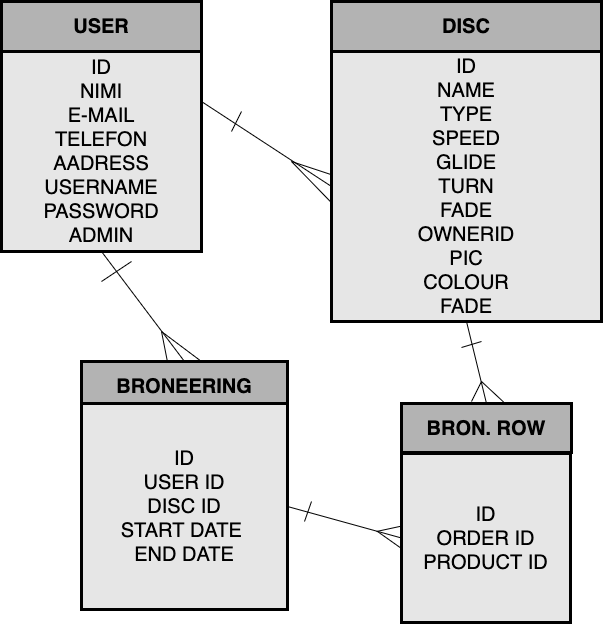

The diagram above was exported from draw.io. Its source (the exported page's mxGraphModel, read from the mxfile embedded in the PNG):
<mxGraphModel dx="866" dy="581" grid="1" gridSize="10" guides="1" tooltips="1" connect="1" arrows="1" fold="1" page="1" pageScale="1" pageWidth="827" pageHeight="1169" math="0" shadow="0">
  <root>
    <mxCell id="0" />
    <mxCell id="1" parent="0" />
    <mxCell id="hdm1oDjb8zvhViCLzo8y-28" value="ID&lt;br&gt;NIMI&lt;br&gt;E-MAIL&lt;br&gt;TELEFON&lt;br&gt;AADRESS&lt;br&gt;USERNAME&lt;br&gt;PASSWORD&lt;br&gt;ADMIN" style="whiteSpace=wrap;html=1;aspect=fixed;rounded=0;fontSize=20;strokeColor=default;strokeWidth=3;fillColor=#E6E6E6;" parent="1" vertex="1">
      <mxGeometry x="120" y="130" width="200" height="200" as="geometry" />
    </mxCell>
    <mxCell id="hdm1oDjb8zvhViCLzo8y-29" value="ID&lt;br&gt;NAME&lt;br&gt;TYPE&lt;br&gt;SPEED&lt;br&gt;GLIDE&lt;br&gt;TURN&lt;br&gt;FADE&lt;br&gt;OWNERID&lt;br&gt;PIC&lt;br&gt;COLOUR&lt;br&gt;FADE" style="whiteSpace=wrap;html=1;aspect=fixed;rounded=0;fontSize=20;strokeColor=default;strokeWidth=3;fillColor=#E6E6E6;" parent="1" vertex="1">
      <mxGeometry x="450" y="130" width="270" height="270" as="geometry" />
    </mxCell>
    <mxCell id="hdm1oDjb8zvhViCLzo8y-30" value="&lt;b&gt;DISC&lt;/b&gt;" style="rounded=0;whiteSpace=wrap;html=1;fontSize=20;strokeColor=default;strokeWidth=3;fillColor=#B3B3B3;" parent="1" vertex="1">
      <mxGeometry x="450" y="80" width="270" height="50" as="geometry" />
    </mxCell>
    <mxCell id="hdm1oDjb8zvhViCLzo8y-31" value="&lt;b&gt;USER&lt;/b&gt;" style="rounded=0;whiteSpace=wrap;html=1;fontSize=20;strokeColor=default;strokeWidth=3;fillColor=#B3B3B3;" parent="1" vertex="1">
      <mxGeometry x="120" y="80" width="200" height="50" as="geometry" />
    </mxCell>
    <mxCell id="hdm1oDjb8zvhViCLzo8y-32" value="&lt;b&gt;BRONEERING&lt;/b&gt;" style="rounded=0;whiteSpace=wrap;html=1;fontSize=20;strokeColor=default;strokeWidth=3;fillColor=#B3B3B3;" parent="1" vertex="1">
      <mxGeometry x="200" y="440" width="206" height="50" as="geometry" />
    </mxCell>
    <mxCell id="hdm1oDjb8zvhViCLzo8y-33" value="ID&lt;br&gt;USER ID&lt;br&gt;DISC ID&lt;br&gt;START DATE&amp;nbsp;&lt;br&gt;END DATE" style="whiteSpace=wrap;html=1;aspect=fixed;rounded=0;fontSize=20;strokeColor=default;strokeWidth=3;fillColor=#E6E6E6;" parent="1" vertex="1">
      <mxGeometry x="200" y="482" width="206" height="206" as="geometry" />
    </mxCell>
    <mxCell id="hdm1oDjb8zvhViCLzo8y-35" value="" style="endArrow=none;html=1;rounded=0;fontSize=20;entryX=0.5;entryY=1;entryDx=0;entryDy=0;exitX=0.5;exitY=0;exitDx=0;exitDy=0;" parent="1" source="hdm1oDjb8zvhViCLzo8y-32" target="hdm1oDjb8zvhViCLzo8y-28" edge="1">
      <mxGeometry width="50" height="50" relative="1" as="geometry">
        <mxPoint x="430" y="470" as="sourcePoint" />
        <mxPoint x="480" y="420" as="targetPoint" />
      </mxGeometry>
    </mxCell>
    <mxCell id="hdm1oDjb8zvhViCLzo8y-36" value="" style="endArrow=none;html=1;rounded=0;fontSize=20;exitX=0.417;exitY=0;exitDx=0;exitDy=0;exitPerimeter=0;" parent="1" source="hdm1oDjb8zvhViCLzo8y-32" edge="1">
      <mxGeometry width="50" height="50" relative="1" as="geometry">
        <mxPoint x="430" y="470" as="sourcePoint" />
        <mxPoint x="280" y="410" as="targetPoint" />
      </mxGeometry>
    </mxCell>
    <mxCell id="hdm1oDjb8zvhViCLzo8y-37" value="" style="endArrow=none;html=1;rounded=0;fontSize=20;" parent="1" edge="1">
      <mxGeometry width="50" height="50" relative="1" as="geometry">
        <mxPoint x="280" y="410" as="sourcePoint" />
        <mxPoint x="320" y="440" as="targetPoint" />
      </mxGeometry>
    </mxCell>
    <mxCell id="hdm1oDjb8zvhViCLzo8y-38" value="" style="endArrow=none;html=1;rounded=0;fontSize=20;" parent="1" edge="1">
      <mxGeometry width="50" height="50" relative="1" as="geometry">
        <mxPoint x="220" y="360" as="sourcePoint" />
        <mxPoint x="250" y="340" as="targetPoint" />
      </mxGeometry>
    </mxCell>
    <mxCell id="hdm1oDjb8zvhViCLzo8y-39" value="" style="endArrow=none;html=1;rounded=0;fontSize=20;exitX=1;exitY=0.25;exitDx=0;exitDy=0;entryX=0;entryY=0.5;entryDx=0;entryDy=0;" parent="1" source="hdm1oDjb8zvhViCLzo8y-28" target="hdm1oDjb8zvhViCLzo8y-29" edge="1">
      <mxGeometry width="50" height="50" relative="1" as="geometry">
        <mxPoint x="430" y="470" as="sourcePoint" />
        <mxPoint x="480" y="420" as="targetPoint" />
      </mxGeometry>
    </mxCell>
    <mxCell id="hdm1oDjb8zvhViCLzo8y-40" value="" style="endArrow=none;html=1;rounded=0;fontSize=20;" parent="1" edge="1">
      <mxGeometry width="50" height="50" relative="1" as="geometry">
        <mxPoint x="350" y="210" as="sourcePoint" />
        <mxPoint x="360" y="190" as="targetPoint" />
      </mxGeometry>
    </mxCell>
    <mxCell id="hdm1oDjb8zvhViCLzo8y-41" value="" style="endArrow=none;html=1;rounded=0;fontSize=20;entryX=-0.004;entryY=0.556;entryDx=0;entryDy=0;entryPerimeter=0;" parent="1" target="hdm1oDjb8zvhViCLzo8y-29" edge="1">
      <mxGeometry width="50" height="50" relative="1" as="geometry">
        <mxPoint x="410" y="240" as="sourcePoint" />
        <mxPoint x="480" y="240" as="targetPoint" />
      </mxGeometry>
    </mxCell>
    <mxCell id="hdm1oDjb8zvhViCLzo8y-42" value="" style="endArrow=none;html=1;rounded=0;fontSize=20;exitX=0.002;exitY=0.457;exitDx=0;exitDy=0;exitPerimeter=0;" parent="1" source="hdm1oDjb8zvhViCLzo8y-29" edge="1">
      <mxGeometry width="50" height="50" relative="1" as="geometry">
        <mxPoint x="360" y="290" as="sourcePoint" />
        <mxPoint x="410" y="240" as="targetPoint" />
      </mxGeometry>
    </mxCell>
    <mxCell id="wlgpojVKbicuPUMfPsMh-2" value="&lt;b&gt;BRON. ROW&lt;/b&gt;" style="rounded=0;whiteSpace=wrap;html=1;fontSize=20;strokeColor=default;strokeWidth=3;fillColor=#B3B3B3;" vertex="1" parent="1">
      <mxGeometry x="520" y="482" width="170" height="49" as="geometry" />
    </mxCell>
    <mxCell id="wlgpojVKbicuPUMfPsMh-3" value="ID&lt;br&gt;ORDER ID&lt;br&gt;PRODUCT ID&lt;br&gt;" style="whiteSpace=wrap;html=1;aspect=fixed;rounded=0;fontSize=20;strokeColor=default;strokeWidth=3;fillColor=#E6E6E6;" vertex="1" parent="1">
      <mxGeometry x="520" y="532" width="169" height="169" as="geometry" />
    </mxCell>
    <mxCell id="wlgpojVKbicuPUMfPsMh-6" style="edgeStyle=orthogonalEdgeStyle;rounded=0;orthogonalLoop=1;jettySize=auto;html=1;exitX=0.5;exitY=1;exitDx=0;exitDy=0;" edge="1" parent="1" source="wlgpojVKbicuPUMfPsMh-3" target="wlgpojVKbicuPUMfPsMh-3">
      <mxGeometry relative="1" as="geometry" />
    </mxCell>
    <mxCell id="wlgpojVKbicuPUMfPsMh-9" value="" style="endArrow=none;html=1;rounded=0;entryX=0;entryY=0.5;entryDx=0;entryDy=0;exitX=1;exitY=0.5;exitDx=0;exitDy=0;" edge="1" parent="1" source="hdm1oDjb8zvhViCLzo8y-33" target="wlgpojVKbicuPUMfPsMh-3">
      <mxGeometry width="50" height="50" relative="1" as="geometry">
        <mxPoint x="390" y="630" as="sourcePoint" />
        <mxPoint x="440" y="580" as="targetPoint" />
      </mxGeometry>
    </mxCell>
    <mxCell id="wlgpojVKbicuPUMfPsMh-10" value="" style="endArrow=none;html=1;rounded=0;entryX=-0.002;entryY=0.43;entryDx=0;entryDy=0;entryPerimeter=0;targetPerimeterSpacing=0;" edge="1" parent="1" target="wlgpojVKbicuPUMfPsMh-3">
      <mxGeometry width="50" height="50" relative="1" as="geometry">
        <mxPoint x="495" y="610" as="sourcePoint" />
        <mxPoint x="440" y="580" as="targetPoint" />
      </mxGeometry>
    </mxCell>
    <mxCell id="wlgpojVKbicuPUMfPsMh-11" value="" style="endArrow=none;html=1;rounded=0;targetPerimeterSpacing=0;exitX=-0.006;exitY=0.558;exitDx=0;exitDy=0;exitPerimeter=0;" edge="1" parent="1" source="wlgpojVKbicuPUMfPsMh-3">
      <mxGeometry width="50" height="50" relative="1" as="geometry">
        <mxPoint x="390" y="640" as="sourcePoint" />
        <mxPoint x="496" y="610" as="targetPoint" />
      </mxGeometry>
    </mxCell>
    <mxCell id="wlgpojVKbicuPUMfPsMh-12" value="" style="endArrow=none;html=1;rounded=0;targetPerimeterSpacing=0;entryX=0.5;entryY=1;entryDx=0;entryDy=0;exitX=0.5;exitY=0;exitDx=0;exitDy=0;" edge="1" parent="1" source="wlgpojVKbicuPUMfPsMh-2" target="hdm1oDjb8zvhViCLzo8y-29">
      <mxGeometry width="50" height="50" relative="1" as="geometry">
        <mxPoint x="390" y="640" as="sourcePoint" />
        <mxPoint x="440" y="590" as="targetPoint" />
      </mxGeometry>
    </mxCell>
    <mxCell id="wlgpojVKbicuPUMfPsMh-13" value="" style="endArrow=none;html=1;rounded=0;targetPerimeterSpacing=0;" edge="1" parent="1">
      <mxGeometry width="50" height="50" relative="1" as="geometry">
        <mxPoint x="590" y="480" as="sourcePoint" />
        <mxPoint x="600" y="460" as="targetPoint" />
      </mxGeometry>
    </mxCell>
    <mxCell id="wlgpojVKbicuPUMfPsMh-14" value="" style="endArrow=none;html=1;rounded=0;targetPerimeterSpacing=0;exitX=0.606;exitY=-0.012;exitDx=0;exitDy=0;exitPerimeter=0;" edge="1" parent="1" source="wlgpojVKbicuPUMfPsMh-2">
      <mxGeometry width="50" height="50" relative="1" as="geometry">
        <mxPoint x="390" y="640" as="sourcePoint" />
        <mxPoint x="600" y="460" as="targetPoint" />
      </mxGeometry>
    </mxCell>
    <mxCell id="wlgpojVKbicuPUMfPsMh-15" value="" style="endArrow=none;html=1;rounded=0;targetPerimeterSpacing=0;" edge="1" parent="1">
      <mxGeometry width="50" height="50" relative="1" as="geometry">
        <mxPoint x="423" y="600" as="sourcePoint" />
        <mxPoint x="430" y="580" as="targetPoint" />
      </mxGeometry>
    </mxCell>
    <mxCell id="wlgpojVKbicuPUMfPsMh-16" value="" style="endArrow=none;html=1;rounded=0;targetPerimeterSpacing=0;" edge="1" parent="1">
      <mxGeometry width="50" height="50" relative="1" as="geometry">
        <mxPoint x="580" y="426" as="sourcePoint" />
        <mxPoint x="600" y="420" as="targetPoint" />
      </mxGeometry>
    </mxCell>
  </root>
</mxGraphModel>